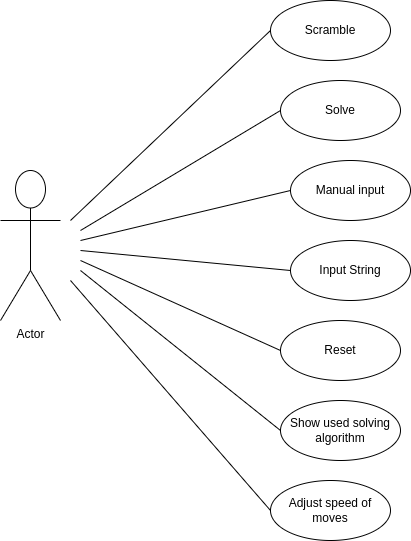

The diagram above was exported from draw.io. Its source (the exported page's mxGraphModel, read from the mxfile embedded in the PNG):
<mxGraphModel dx="1434" dy="843" grid="1" gridSize="10" guides="1" tooltips="1" connect="1" arrows="1" fold="1" page="1" pageScale="1" pageWidth="1700" pageHeight="1100" math="0" shadow="0">
  <root>
    <mxCell id="0" />
    <mxCell id="1" parent="0" />
    <mxCell id="elRHZJ-iQWr4cfF68Uoq-1" value="Actor" style="shape=umlActor;verticalLabelPosition=bottom;verticalAlign=top;html=1;outlineConnect=0;" vertex="1" parent="1">
      <mxGeometry x="100" y="330" width="60" height="150" as="geometry" />
    </mxCell>
    <mxCell id="elRHZJ-iQWr4cfF68Uoq-2" value="Scramble" style="ellipse;whiteSpace=wrap;html=1;" vertex="1" parent="1">
      <mxGeometry x="370" y="160" width="120" height="60" as="geometry" />
    </mxCell>
    <mxCell id="elRHZJ-iQWr4cfF68Uoq-3" value="Solve" style="ellipse;whiteSpace=wrap;html=1;" vertex="1" parent="1">
      <mxGeometry x="380" y="240" width="120" height="60" as="geometry" />
    </mxCell>
    <mxCell id="elRHZJ-iQWr4cfF68Uoq-4" value="Manual input" style="ellipse;whiteSpace=wrap;html=1;" vertex="1" parent="1">
      <mxGeometry x="390" y="320" width="120" height="60" as="geometry" />
    </mxCell>
    <mxCell id="elRHZJ-iQWr4cfF68Uoq-5" value="Input String" style="ellipse;whiteSpace=wrap;html=1;" vertex="1" parent="1">
      <mxGeometry x="390" y="400" width="120" height="60" as="geometry" />
    </mxCell>
    <mxCell id="elRHZJ-iQWr4cfF68Uoq-6" value="Reset" style="ellipse;whiteSpace=wrap;html=1;" vertex="1" parent="1">
      <mxGeometry x="380" y="480" width="120" height="60" as="geometry" />
    </mxCell>
    <mxCell id="elRHZJ-iQWr4cfF68Uoq-7" value="Show used solving algorithm" style="ellipse;whiteSpace=wrap;html=1;" vertex="1" parent="1">
      <mxGeometry x="380" y="560" width="120" height="60" as="geometry" />
    </mxCell>
    <mxCell id="elRHZJ-iQWr4cfF68Uoq-8" value="Adjust speed of moves" style="ellipse;whiteSpace=wrap;html=1;" vertex="1" parent="1">
      <mxGeometry x="370" y="640" width="120" height="60" as="geometry" />
    </mxCell>
    <mxCell id="elRHZJ-iQWr4cfF68Uoq-9" value="" style="endArrow=none;html=1;rounded=0;entryX=0;entryY=0.5;entryDx=0;entryDy=0;" edge="1" parent="1" target="elRHZJ-iQWr4cfF68Uoq-2">
      <mxGeometry width="50" height="50" relative="1" as="geometry">
        <mxPoint x="170" y="380" as="sourcePoint" />
        <mxPoint x="220" y="330" as="targetPoint" />
      </mxGeometry>
    </mxCell>
    <mxCell id="elRHZJ-iQWr4cfF68Uoq-10" value="" style="endArrow=none;html=1;rounded=0;entryX=0;entryY=0.5;entryDx=0;entryDy=0;" edge="1" parent="1" target="elRHZJ-iQWr4cfF68Uoq-3">
      <mxGeometry width="50" height="50" relative="1" as="geometry">
        <mxPoint x="180" y="390" as="sourcePoint" />
        <mxPoint x="380" y="200" as="targetPoint" />
      </mxGeometry>
    </mxCell>
    <mxCell id="elRHZJ-iQWr4cfF68Uoq-11" value="" style="endArrow=none;html=1;rounded=0;entryX=0;entryY=0.5;entryDx=0;entryDy=0;" edge="1" parent="1" target="elRHZJ-iQWr4cfF68Uoq-4">
      <mxGeometry width="50" height="50" relative="1" as="geometry">
        <mxPoint x="180" y="400" as="sourcePoint" />
        <mxPoint x="390" y="280" as="targetPoint" />
      </mxGeometry>
    </mxCell>
    <mxCell id="elRHZJ-iQWr4cfF68Uoq-12" value="" style="endArrow=none;html=1;rounded=0;entryX=0;entryY=0.5;entryDx=0;entryDy=0;" edge="1" parent="1" target="elRHZJ-iQWr4cfF68Uoq-5">
      <mxGeometry width="50" height="50" relative="1" as="geometry">
        <mxPoint x="180" y="410" as="sourcePoint" />
        <mxPoint x="400" y="360" as="targetPoint" />
      </mxGeometry>
    </mxCell>
    <mxCell id="elRHZJ-iQWr4cfF68Uoq-13" value="" style="endArrow=none;html=1;rounded=0;entryX=0;entryY=0.5;entryDx=0;entryDy=0;" edge="1" parent="1" target="elRHZJ-iQWr4cfF68Uoq-6">
      <mxGeometry width="50" height="50" relative="1" as="geometry">
        <mxPoint x="180" y="420" as="sourcePoint" />
        <mxPoint x="400" y="440" as="targetPoint" />
      </mxGeometry>
    </mxCell>
    <mxCell id="elRHZJ-iQWr4cfF68Uoq-14" value="" style="endArrow=none;html=1;rounded=0;entryX=0;entryY=0.5;entryDx=0;entryDy=0;" edge="1" parent="1" target="elRHZJ-iQWr4cfF68Uoq-7">
      <mxGeometry width="50" height="50" relative="1" as="geometry">
        <mxPoint x="180" y="430" as="sourcePoint" />
        <mxPoint x="390" y="520" as="targetPoint" />
      </mxGeometry>
    </mxCell>
    <mxCell id="elRHZJ-iQWr4cfF68Uoq-15" value="" style="endArrow=none;html=1;rounded=0;entryX=0;entryY=0.5;entryDx=0;entryDy=0;" edge="1" parent="1" target="elRHZJ-iQWr4cfF68Uoq-8">
      <mxGeometry width="50" height="50" relative="1" as="geometry">
        <mxPoint x="170" y="440" as="sourcePoint" />
        <mxPoint x="350" y="630" as="targetPoint" />
      </mxGeometry>
    </mxCell>
  </root>
</mxGraphModel>